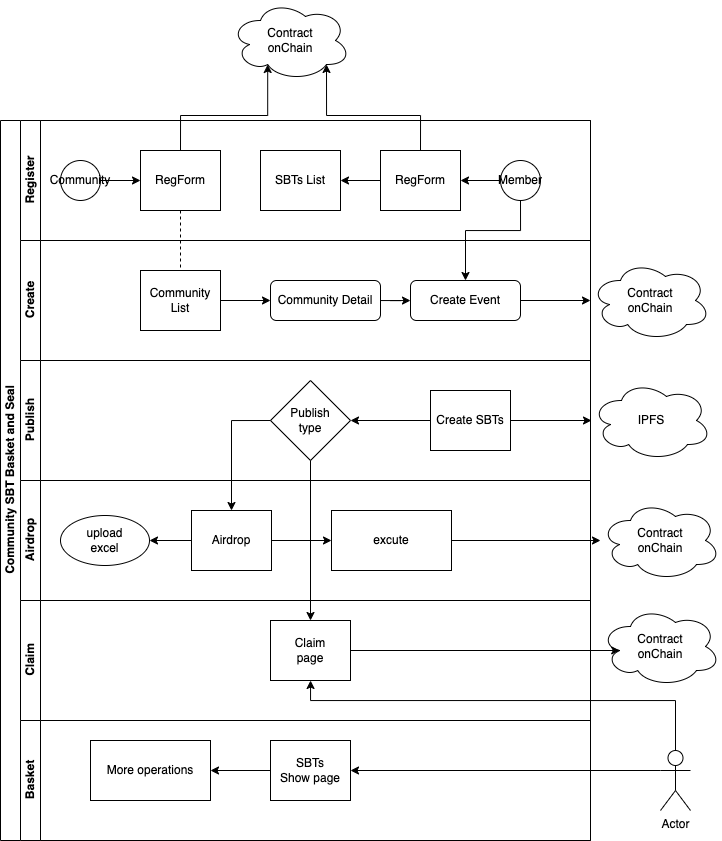

The diagram above was exported from draw.io. Its source (the exported page's mxGraphModel, read from the mxfile embedded in the PNG):
<mxGraphModel dx="901" dy="565" grid="1" gridSize="10" guides="1" tooltips="1" connect="1" arrows="1" fold="1" page="1" pageScale="1" pageWidth="827" pageHeight="1169" math="0" shadow="0">
  <root>
    <mxCell id="0" />
    <mxCell id="1" parent="0" />
    <mxCell id="dNxyNK7c78bLwvsdeMH5-19" value="Community SBT Basket and Seal" style="swimlane;html=1;childLayout=stackLayout;resizeParent=1;resizeParentMax=0;horizontal=0;startSize=20;horizontalStack=0;" parent="1" vertex="1">
      <mxGeometry x="120" y="120" width="590" height="720" as="geometry" />
    </mxCell>
    <mxCell id="dNxyNK7c78bLwvsdeMH5-27" value="" style="edgeStyle=orthogonalEdgeStyle;rounded=0;orthogonalLoop=1;jettySize=auto;html=1;dashed=1;endArrow=none;endFill=0;" parent="dNxyNK7c78bLwvsdeMH5-19" source="dNxyNK7c78bLwvsdeMH5-24" target="dNxyNK7c78bLwvsdeMH5-26" edge="1">
      <mxGeometry relative="1" as="geometry" />
    </mxCell>
    <mxCell id="dNxyNK7c78bLwvsdeMH5-20" value="Register" style="swimlane;html=1;startSize=20;horizontal=0;" parent="dNxyNK7c78bLwvsdeMH5-19" vertex="1">
      <mxGeometry x="20" width="570" height="120" as="geometry" />
    </mxCell>
    <mxCell id="dNxyNK7c78bLwvsdeMH5-25" value="" style="edgeStyle=orthogonalEdgeStyle;rounded=0;orthogonalLoop=1;jettySize=auto;html=1;" parent="dNxyNK7c78bLwvsdeMH5-20" source="dNxyNK7c78bLwvsdeMH5-23" target="dNxyNK7c78bLwvsdeMH5-24" edge="1">
      <mxGeometry relative="1" as="geometry" />
    </mxCell>
    <mxCell id="dNxyNK7c78bLwvsdeMH5-23" value="Community" style="ellipse;whiteSpace=wrap;html=1;shadow=0;" parent="dNxyNK7c78bLwvsdeMH5-20" vertex="1">
      <mxGeometry x="40" y="40" width="40" height="40" as="geometry" />
    </mxCell>
    <mxCell id="dNxyNK7c78bLwvsdeMH5-24" value="RegForm" style="rounded=0;whiteSpace=wrap;html=1;fontFamily=Helvetica;fontSize=12;fontColor=#000000;align=center;" parent="dNxyNK7c78bLwvsdeMH5-20" vertex="1">
      <mxGeometry x="120" y="30" width="80" height="60" as="geometry" />
    </mxCell>
    <mxCell id="dNxyNK7c78bLwvsdeMH5-30" value="SBTs List" style="rounded=0;whiteSpace=wrap;html=1;fontFamily=Helvetica;fontSize=12;fontColor=#000000;align=center;" parent="dNxyNK7c78bLwvsdeMH5-20" vertex="1">
      <mxGeometry x="240" y="30" width="80" height="60" as="geometry" />
    </mxCell>
    <mxCell id="PPnO8-gvobi9Ob4PvnnM-10" value="" style="edgeStyle=orthogonalEdgeStyle;rounded=0;orthogonalLoop=1;jettySize=auto;html=1;" edge="1" parent="dNxyNK7c78bLwvsdeMH5-20" source="dNxyNK7c78bLwvsdeMH5-32" target="PPnO8-gvobi9Ob4PvnnM-9">
      <mxGeometry relative="1" as="geometry" />
    </mxCell>
    <mxCell id="dNxyNK7c78bLwvsdeMH5-32" value="Member" style="ellipse;whiteSpace=wrap;html=1;" parent="dNxyNK7c78bLwvsdeMH5-20" vertex="1">
      <mxGeometry x="480" y="40" width="40" height="40" as="geometry" />
    </mxCell>
    <mxCell id="PPnO8-gvobi9Ob4PvnnM-11" value="" style="edgeStyle=orthogonalEdgeStyle;rounded=0;orthogonalLoop=1;jettySize=auto;html=1;" edge="1" parent="dNxyNK7c78bLwvsdeMH5-20" source="PPnO8-gvobi9Ob4PvnnM-9" target="dNxyNK7c78bLwvsdeMH5-30">
      <mxGeometry relative="1" as="geometry" />
    </mxCell>
    <mxCell id="PPnO8-gvobi9Ob4PvnnM-9" value="RegForm" style="rounded=0;whiteSpace=wrap;html=1;fontFamily=Helvetica;fontSize=12;fontColor=#000000;align=center;" vertex="1" parent="dNxyNK7c78bLwvsdeMH5-20">
      <mxGeometry x="360" y="30" width="80" height="60" as="geometry" />
    </mxCell>
    <mxCell id="dNxyNK7c78bLwvsdeMH5-21" value="Create&lt;br&gt;" style="swimlane;html=1;startSize=20;horizontal=0;" parent="dNxyNK7c78bLwvsdeMH5-19" vertex="1">
      <mxGeometry x="20" y="120" width="570" height="120" as="geometry" />
    </mxCell>
    <mxCell id="PPnO8-gvobi9Ob4PvnnM-7" value="" style="edgeStyle=orthogonalEdgeStyle;rounded=0;orthogonalLoop=1;jettySize=auto;html=1;" edge="1" parent="dNxyNK7c78bLwvsdeMH5-21" source="dNxyNK7c78bLwvsdeMH5-26" target="PPnO8-gvobi9Ob4PvnnM-3">
      <mxGeometry relative="1" as="geometry" />
    </mxCell>
    <mxCell id="dNxyNK7c78bLwvsdeMH5-26" value="Community List" style="rounded=0;whiteSpace=wrap;html=1;fontFamily=Helvetica;fontSize=12;fontColor=#000000;align=center;" parent="dNxyNK7c78bLwvsdeMH5-21" vertex="1">
      <mxGeometry x="120" y="30" width="80" height="60" as="geometry" />
    </mxCell>
    <mxCell id="PPnO8-gvobi9Ob4PvnnM-8" value="" style="edgeStyle=orthogonalEdgeStyle;rounded=0;orthogonalLoop=1;jettySize=auto;html=1;" edge="1" parent="dNxyNK7c78bLwvsdeMH5-21" source="PPnO8-gvobi9Ob4PvnnM-3" target="PPnO8-gvobi9Ob4PvnnM-6">
      <mxGeometry relative="1" as="geometry" />
    </mxCell>
    <mxCell id="PPnO8-gvobi9Ob4PvnnM-3" value="Community Detail" style="rounded=1;whiteSpace=wrap;html=1;shadow=0;" vertex="1" parent="dNxyNK7c78bLwvsdeMH5-21">
      <mxGeometry x="250" y="40" width="110" height="40" as="geometry" />
    </mxCell>
    <mxCell id="PPnO8-gvobi9Ob4PvnnM-6" value="Create Event" style="rounded=1;whiteSpace=wrap;html=1;shadow=0;" vertex="1" parent="dNxyNK7c78bLwvsdeMH5-21">
      <mxGeometry x="390" y="40" width="110" height="40" as="geometry" />
    </mxCell>
    <mxCell id="PPnO8-gvobi9Ob4PvnnM-18" value="Publish" style="swimlane;html=1;startSize=20;horizontal=0;" vertex="1" parent="dNxyNK7c78bLwvsdeMH5-19">
      <mxGeometry x="20" y="240" width="570" height="120" as="geometry" />
    </mxCell>
    <mxCell id="PPnO8-gvobi9Ob4PvnnM-29" value="" style="edgeStyle=orthogonalEdgeStyle;rounded=0;orthogonalLoop=1;jettySize=auto;html=1;" edge="1" parent="PPnO8-gvobi9Ob4PvnnM-18" source="PPnO8-gvobi9Ob4PvnnM-20" target="PPnO8-gvobi9Ob4PvnnM-28">
      <mxGeometry relative="1" as="geometry" />
    </mxCell>
    <mxCell id="PPnO8-gvobi9Ob4PvnnM-20" value="Create SBTs" style="rounded=0;whiteSpace=wrap;html=1;fontFamily=Helvetica;fontSize=12;fontColor=#000000;align=center;" vertex="1" parent="PPnO8-gvobi9Ob4PvnnM-18">
      <mxGeometry x="410" y="30" width="80" height="60" as="geometry" />
    </mxCell>
    <mxCell id="PPnO8-gvobi9Ob4PvnnM-28" value="Publish&lt;br&gt;type" style="rhombus;whiteSpace=wrap;html=1;shadow=0;" vertex="1" parent="PPnO8-gvobi9Ob4PvnnM-18">
      <mxGeometry x="250" y="20" width="80" height="80" as="geometry" />
    </mxCell>
    <mxCell id="PPnO8-gvobi9Ob4PvnnM-21" value="Airdrop" style="swimlane;html=1;startSize=20;horizontal=0;" vertex="1" parent="dNxyNK7c78bLwvsdeMH5-19">
      <mxGeometry x="20" y="360" width="570" height="120" as="geometry" />
    </mxCell>
    <mxCell id="PPnO8-gvobi9Ob4PvnnM-32" value="" style="edgeStyle=orthogonalEdgeStyle;rounded=0;orthogonalLoop=1;jettySize=auto;html=1;" edge="1" parent="PPnO8-gvobi9Ob4PvnnM-21" source="PPnO8-gvobi9Ob4PvnnM-23" target="PPnO8-gvobi9Ob4PvnnM-31">
      <mxGeometry relative="1" as="geometry" />
    </mxCell>
    <mxCell id="PPnO8-gvobi9Ob4PvnnM-23" value="Airdrop" style="rounded=0;whiteSpace=wrap;html=1;fontFamily=Helvetica;fontSize=12;fontColor=#000000;align=center;" vertex="1" parent="PPnO8-gvobi9Ob4PvnnM-21">
      <mxGeometry x="171" y="30" width="80" height="60" as="geometry" />
    </mxCell>
    <mxCell id="PPnO8-gvobi9Ob4PvnnM-31" value="upload&lt;br&gt;excel" style="ellipse;whiteSpace=wrap;html=1;fontColor=#000000;rounded=0;" vertex="1" parent="PPnO8-gvobi9Ob4PvnnM-21">
      <mxGeometry x="40" y="35" width="89" height="50" as="geometry" />
    </mxCell>
    <mxCell id="PPnO8-gvobi9Ob4PvnnM-41" value="Claim" style="swimlane;html=1;startSize=20;horizontal=0;" vertex="1" parent="dNxyNK7c78bLwvsdeMH5-19">
      <mxGeometry x="20" y="480" width="570" height="120" as="geometry" />
    </mxCell>
    <mxCell id="PPnO8-gvobi9Ob4PvnnM-42" value="Claim&lt;br&gt;page" style="rounded=0;whiteSpace=wrap;html=1;fontFamily=Helvetica;fontSize=12;fontColor=#000000;align=center;" vertex="1" parent="PPnO8-gvobi9Ob4PvnnM-41">
      <mxGeometry x="250" y="20" width="80" height="60" as="geometry" />
    </mxCell>
    <mxCell id="dNxyNK7c78bLwvsdeMH5-22" value="Basket" style="swimlane;html=1;startSize=20;horizontal=0;" parent="dNxyNK7c78bLwvsdeMH5-19" vertex="1">
      <mxGeometry x="20" y="600" width="570" height="120" as="geometry" />
    </mxCell>
    <mxCell id="PPnO8-gvobi9Ob4PvnnM-45" value="" style="edgeStyle=orthogonalEdgeStyle;rounded=0;orthogonalLoop=1;jettySize=auto;html=1;" edge="1" parent="dNxyNK7c78bLwvsdeMH5-22" source="dNxyNK7c78bLwvsdeMH5-34" target="PPnO8-gvobi9Ob4PvnnM-44">
      <mxGeometry relative="1" as="geometry" />
    </mxCell>
    <mxCell id="dNxyNK7c78bLwvsdeMH5-34" value="SBTs&lt;br&gt;Show page" style="rounded=0;whiteSpace=wrap;html=1;fontFamily=Helvetica;fontSize=12;fontColor=#000000;align=center;" parent="dNxyNK7c78bLwvsdeMH5-22" vertex="1">
      <mxGeometry x="250" y="20" width="80" height="60" as="geometry" />
    </mxCell>
    <mxCell id="PPnO8-gvobi9Ob4PvnnM-44" value="More operations" style="whiteSpace=wrap;html=1;fontColor=#000000;rounded=0;" vertex="1" parent="dNxyNK7c78bLwvsdeMH5-22">
      <mxGeometry x="70" y="20" width="120" height="60" as="geometry" />
    </mxCell>
    <mxCell id="PPnO8-gvobi9Ob4PvnnM-12" value="" style="edgeStyle=orthogonalEdgeStyle;rounded=0;orthogonalLoop=1;jettySize=auto;html=1;" edge="1" parent="dNxyNK7c78bLwvsdeMH5-19" source="dNxyNK7c78bLwvsdeMH5-32" target="PPnO8-gvobi9Ob4PvnnM-6">
      <mxGeometry relative="1" as="geometry">
        <Array as="points">
          <mxPoint x="520" y="110" />
          <mxPoint x="465" y="110" />
        </Array>
      </mxGeometry>
    </mxCell>
    <mxCell id="PPnO8-gvobi9Ob4PvnnM-30" style="edgeStyle=orthogonalEdgeStyle;rounded=0;orthogonalLoop=1;jettySize=auto;html=1;exitX=0;exitY=0.5;exitDx=0;exitDy=0;" edge="1" parent="dNxyNK7c78bLwvsdeMH5-19" source="PPnO8-gvobi9Ob4PvnnM-28" target="PPnO8-gvobi9Ob4PvnnM-23">
      <mxGeometry relative="1" as="geometry" />
    </mxCell>
    <mxCell id="PPnO8-gvobi9Ob4PvnnM-43" value="" style="edgeStyle=orthogonalEdgeStyle;rounded=0;orthogonalLoop=1;jettySize=auto;html=1;" edge="1" parent="dNxyNK7c78bLwvsdeMH5-19" source="PPnO8-gvobi9Ob4PvnnM-28" target="PPnO8-gvobi9Ob4PvnnM-42">
      <mxGeometry relative="1" as="geometry" />
    </mxCell>
    <mxCell id="PPnO8-gvobi9Ob4PvnnM-5" value="Contract&lt;br&gt;onChain" style="ellipse;shape=cloud;whiteSpace=wrap;html=1;shadow=0;" vertex="1" parent="1">
      <mxGeometry x="710" y="260" width="120" height="80" as="geometry" />
    </mxCell>
    <mxCell id="PPnO8-gvobi9Ob4PvnnM-14" value="" style="edgeStyle=orthogonalEdgeStyle;rounded=0;orthogonalLoop=1;jettySize=auto;html=1;" edge="1" parent="1" source="PPnO8-gvobi9Ob4PvnnM-6" target="PPnO8-gvobi9Ob4PvnnM-5">
      <mxGeometry relative="1" as="geometry" />
    </mxCell>
    <mxCell id="PPnO8-gvobi9Ob4PvnnM-15" value="Contract&lt;br&gt;onChain" style="ellipse;shape=cloud;whiteSpace=wrap;html=1;shadow=0;" vertex="1" parent="1">
      <mxGeometry x="350" width="120" height="80" as="geometry" />
    </mxCell>
    <mxCell id="PPnO8-gvobi9Ob4PvnnM-16" style="edgeStyle=orthogonalEdgeStyle;rounded=0;orthogonalLoop=1;jettySize=auto;html=1;exitX=0.5;exitY=0;exitDx=0;exitDy=0;entryX=0.31;entryY=0.8;entryDx=0;entryDy=0;entryPerimeter=0;" edge="1" parent="1" source="dNxyNK7c78bLwvsdeMH5-24" target="PPnO8-gvobi9Ob4PvnnM-15">
      <mxGeometry relative="1" as="geometry" />
    </mxCell>
    <mxCell id="PPnO8-gvobi9Ob4PvnnM-17" style="edgeStyle=orthogonalEdgeStyle;rounded=0;orthogonalLoop=1;jettySize=auto;html=1;exitX=0.5;exitY=0;exitDx=0;exitDy=0;entryX=0.8;entryY=0.8;entryDx=0;entryDy=0;entryPerimeter=0;" edge="1" parent="1" source="PPnO8-gvobi9Ob4PvnnM-9" target="PPnO8-gvobi9Ob4PvnnM-15">
      <mxGeometry relative="1" as="geometry" />
    </mxCell>
    <mxCell id="PPnO8-gvobi9Ob4PvnnM-24" value="IPFS" style="ellipse;shape=cloud;whiteSpace=wrap;html=1;shadow=0;" vertex="1" parent="1">
      <mxGeometry x="711" y="380" width="120" height="80" as="geometry" />
    </mxCell>
    <mxCell id="PPnO8-gvobi9Ob4PvnnM-36" style="edgeStyle=orthogonalEdgeStyle;rounded=0;orthogonalLoop=1;jettySize=auto;html=1;exitX=1;exitY=0.5;exitDx=0;exitDy=0;" edge="1" parent="1" source="PPnO8-gvobi9Ob4PvnnM-33" target="PPnO8-gvobi9Ob4PvnnM-35">
      <mxGeometry relative="1" as="geometry" />
    </mxCell>
    <mxCell id="PPnO8-gvobi9Ob4PvnnM-33" value="excute" style="whiteSpace=wrap;html=1;fontColor=#000000;rounded=0;" vertex="1" parent="1">
      <mxGeometry x="451" y="510" width="120" height="60" as="geometry" />
    </mxCell>
    <mxCell id="PPnO8-gvobi9Ob4PvnnM-34" value="" style="edgeStyle=orthogonalEdgeStyle;rounded=0;orthogonalLoop=1;jettySize=auto;html=1;" edge="1" parent="1" source="PPnO8-gvobi9Ob4PvnnM-23" target="PPnO8-gvobi9Ob4PvnnM-33">
      <mxGeometry relative="1" as="geometry" />
    </mxCell>
    <mxCell id="PPnO8-gvobi9Ob4PvnnM-35" value="Contract&lt;br&gt;onChain" style="ellipse;shape=cloud;whiteSpace=wrap;html=1;shadow=0;" vertex="1" parent="1">
      <mxGeometry x="720" y="500" width="120" height="80" as="geometry" />
    </mxCell>
    <mxCell id="PPnO8-gvobi9Ob4PvnnM-48" style="edgeStyle=orthogonalEdgeStyle;rounded=0;orthogonalLoop=1;jettySize=auto;html=1;exitX=0;exitY=0.3333333333333333;exitDx=0;exitDy=0;exitPerimeter=0;entryX=1;entryY=0.5;entryDx=0;entryDy=0;" edge="1" parent="1" source="PPnO8-gvobi9Ob4PvnnM-38" target="dNxyNK7c78bLwvsdeMH5-34">
      <mxGeometry relative="1" as="geometry" />
    </mxCell>
    <mxCell id="PPnO8-gvobi9Ob4PvnnM-49" style="edgeStyle=orthogonalEdgeStyle;rounded=0;orthogonalLoop=1;jettySize=auto;html=1;exitX=0.5;exitY=0;exitDx=0;exitDy=0;exitPerimeter=0;" edge="1" parent="1" source="PPnO8-gvobi9Ob4PvnnM-38" target="PPnO8-gvobi9Ob4PvnnM-42">
      <mxGeometry relative="1" as="geometry">
        <Array as="points">
          <mxPoint x="795" y="700" />
          <mxPoint x="430" y="700" />
        </Array>
      </mxGeometry>
    </mxCell>
    <mxCell id="PPnO8-gvobi9Ob4PvnnM-38" value="Actor" style="shape=umlActor;verticalLabelPosition=bottom;verticalAlign=top;html=1;outlineConnect=0;shadow=0;" vertex="1" parent="1">
      <mxGeometry x="780" y="750" width="30" height="60" as="geometry" />
    </mxCell>
    <mxCell id="PPnO8-gvobi9Ob4PvnnM-39" value="Contract&lt;br&gt;onChain" style="ellipse;shape=cloud;whiteSpace=wrap;html=1;shadow=0;" vertex="1" parent="1">
      <mxGeometry x="720" y="606" width="120" height="80" as="geometry" />
    </mxCell>
    <mxCell id="PPnO8-gvobi9Ob4PvnnM-46" style="edgeStyle=orthogonalEdgeStyle;rounded=0;orthogonalLoop=1;jettySize=auto;html=1;exitX=1;exitY=0.5;exitDx=0;exitDy=0;entryX=0.16;entryY=0.55;entryDx=0;entryDy=0;entryPerimeter=0;" edge="1" parent="1" source="PPnO8-gvobi9Ob4PvnnM-42" target="PPnO8-gvobi9Ob4PvnnM-39">
      <mxGeometry relative="1" as="geometry" />
    </mxCell>
    <mxCell id="PPnO8-gvobi9Ob4PvnnM-47" style="edgeStyle=orthogonalEdgeStyle;rounded=0;orthogonalLoop=1;jettySize=auto;html=1;exitX=1;exitY=0.5;exitDx=0;exitDy=0;" edge="1" parent="1" source="PPnO8-gvobi9Ob4PvnnM-20" target="PPnO8-gvobi9Ob4PvnnM-24">
      <mxGeometry relative="1" as="geometry" />
    </mxCell>
  </root>
</mxGraphModel>